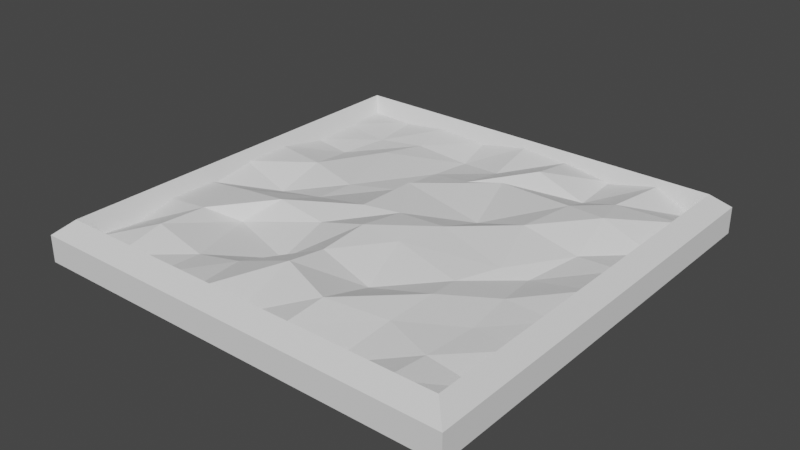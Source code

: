 # Source: DirtPit.blend  (saved by Blender 3.3.6; exported with 4.5.12 LTS)
import bpy
from mathutils import Matrix  # noqa: F401  (used for matrix-valued properties, if any)

bpy.ops.wm.read_factory_settings(use_empty=True)
scene = bpy.context.scene
scene.name = 'Scene'

# ---- collections
col_collection = bpy.data.collections.new('Collection'); scene.collection.children.link(col_collection)

# ---- world
world_world = bpy.data.worlds.new('World'); scene.world = world_world
world_world.use_nodes = True; world_world.node_tree.nodes.clear()
_N = world_world.node_tree.nodes; _L = world_world.node_tree.links
n0 = _N.new('ShaderNodeOutputWorld'); n0.name = 'World Output'; n0.location = (300, 300)
n1 = _N.new('ShaderNodeBackground'); n1.name = 'Background'; n1.location = (10, 300)
n1.inputs[0].default_value = (0.05088, 0.05088, 0.05088, 1.0)
_L.new(n1.outputs[0], n0.inputs[0])
n0.is_active_output = True
world_world.color = (0.05088, 0.05088, 0.05088)
world_world.use_sun_shadow = False
world_world.sun_shadow_jitter_overblur = 0.0

# ---- meshes
me_plane = bpy.data.meshes.new('Plane')
me_plane.from_pydata([(-1.0, -1.0, -0.03575), (1.0, -1.0, 0.005021), (-1.0, 1.0, -0.01969), (1.0, 1.0, -0.073), (-1.0, 0.75, -0.02525), (-1.0, 0.5, -0.03172), (-1.0, 0.25, 0.02038), (-1.0, 0.0, 0.01859), (-1.0, -0.25, -0.01185), (-1.0, -0.5, -0.009363), (-1.0, -0.75, -0.06729), (-0.75, -1.0, -0.02134), (-0.5, -1.0, -0.01999), (-0.25, -1.0, 0.008454), (0.0, -1.0, -0.01899), (0.25, -1.0, 0.04033), (0.5, -1.0, -0.03734), (0.75, -1.0, 0.01638), (1.0, -0.75, -0.0648), (1.0, -0.5, -0.01923), (1.0, -0.25, -0.01596), (1.0, 0.0, 0.01891), (1.0, 0.25, -0.004852), (1.0, 0.5, -0.03895), (1.0, 0.75, 0.0278), (0.75, 1.0, 0.04552), (0.5, 1.0, -0.01842), (0.25, 1.0, 0.02168), (0.0, 1.0, 0.04048), (-0.25, 1.0, -0.007401), (-0.5, 1.0, 0.006303), (-0.75, 1.0, -0.0268), (-0.75, -0.75, 0.04558), (-0.75, -0.5, 0.02819), (-0.75, -0.25, 0.02891), (-0.75, 0.0, -0.09822), (-0.75, 0.25, -0.01115), (-0.8071, 0.5175, -0.07264), (-0.75, 0.75, -0.05832), (-0.5, -0.75, -0.03729), (-0.6099, -0.3999, -0.05635), (-0.5, -0.25, 0.05931), (-0.5, 0.0, -0.04179), (-0.485, 0.2003, -0.04428), (-0.5817, 0.5773, -0.02025), (-0.5287, 0.8001, -0.04712), (-0.2752, -0.7259, 0.007156), (-0.25, -0.5, -0.08645), (-0.25, -0.25, 0.01333), (-0.1692, -0.05691, 0.06359), (-0.272, 0.2898, -0.03662), (-0.2744, 0.6042, -0.07503), (-0.2402, 0.8099, -0.07797), (0.001217, -0.6992, 0.1166), (0.0, -0.5, 0.07872), (0.0, -0.25, 0.1016), (0.0, 0.0, 0.05162), (-0.1628, 0.259, 0.06115), (0.0, 0.5, 0.01934), (0.0, 0.75, -0.03369), (0.2619, -0.7786, 0.07294), (0.25, -0.5, -0.0345), (0.1809, -0.2212, 0.06103), (0.25, 0.0, 0.06839), (0.25, 0.25, -0.0327), (0.1401, 0.6001, 0.02075), (0.25, 0.75, 0.0692), (0.5149, -0.6762, 0.005311), (0.5262, -0.4293, 0.01837), (0.5, -0.25, -0.01884), (0.5875, -0.0499, -0.01208), (0.5, 0.25, 0.05585), (0.5518, 0.5332, 0.06147), (0.5, 0.75, -0.04271), (0.75, -0.75, -0.01948), (0.7689, -0.4864, -0.02242), (0.75, -0.25, -0.006612), (0.7015, -0.004669, -0.05938), (0.7689, 0.2636, -0.02886), (0.75, 0.5, 0.0786), (0.6955, 0.7065, 0.04285)], [], [(80, 24, 3, 25), (4, 38, 31, 2), (38, 45, 30, 31), (45, 52, 29, 30), (52, 59, 28, 29), (59, 66, 27, 28), (66, 73, 26, 27), (73, 80, 25, 26), (0, 11, 32, 10), (10, 32, 33, 9), (9, 33, 34, 8), (8, 34, 35, 7), (7, 35, 36, 6), (6, 36, 37, 5), (5, 37, 38, 4), (11, 12, 39, 32), (32, 39, 40, 33), (33, 40, 41, 34), (34, 41, 42, 35), (35, 42, 43, 36), (36, 43, 44, 37), (37, 44, 45, 38), (12, 13, 46, 39), (39, 46, 47, 40), (40, 47, 48, 41), (41, 48, 49, 42), (42, 49, 50, 43), (43, 50, 51, 44), (44, 51, 52, 45), (13, 14, 53, 46), (46, 53, 54, 47), (47, 54, 55, 48), (48, 55, 56, 49), (49, 56, 57, 50), (50, 57, 58, 51), (51, 58, 59, 52), (14, 15, 60, 53), (53, 60, 61, 54), (54, 61, 62, 55), (55, 62, 63, 56), (56, 63, 64, 57), (57, 64, 65, 58), (58, 65, 66, 59), (15, 16, 67, 60), (60, 67, 68, 61), (61, 68, 69, 62), (62, 69, 70, 63), (63, 70, 71, 64), (64, 71, 72, 65), (65, 72, 73, 66), (16, 17, 74, 67), (67, 74, 75, 68), (68, 75, 76, 69), (69, 76, 77, 70), (70, 77, 78, 71), (71, 78, 79, 72), (72, 79, 80, 73), (17, 1, 18, 74), (74, 18, 19, 75), (75, 19, 20, 76), (76, 20, 21, 77), (77, 21, 22, 78), (78, 22, 23, 79), (79, 23, 24, 80)])
_uv = me_plane.uv_layers.new(name='UVMap')
_uv.uv.foreach_set('vector', [0.875, 0.875, 1.0, 0.875, 1.0, 1.0, 0.875, 1.0, 0.0, 0.875, 0.125, 0.875, 0.125, 1.0, 0.0, 1.0, 0.125, 0.875, 0.25, 0.875, 0.25, 1.0, 0.125, 1.0, 0.25, 0.875, 0.375, 0.875, 0.375, 1.0, 0.25, 1.0, 0.375, 0.875, 0.5, 0.875, 0.5, 1.0, 0.375, 1.0, 0.5, 0.875, 0.625, 0.875, 0.625, 1.0, 0.5, 1.0, 0.625, 0.875, 0.75, 0.875, 0.75, 1.0, 0.625, 1.0, 0.75, 0.875, 0.875, 0.875, 0.875, 1.0, 0.75, 1.0, 0.0, 0.0, 0.125, 0.0, 0.125, 0.125, 0.0, 0.125, 0.0, 0.125, 0.125, 0.125, 0.125, 0.25, 0.0, 0.25, 0.0, 0.25, 0.125, 0.25, 0.125, 0.375, 0.0, 0.375, 0.0, 0.375, 0.125, 0.375, 0.125, 0.5, 0.0, 0.5, 0.0, 0.5, 0.125, 0.5, 0.125, 0.625, 0.0, 0.625, 0.0, 0.625, 0.125, 0.625, 0.125, 0.75, 0.0, 0.75, 0.0, 0.75, 0.125, 0.75, 0.125, 0.875, 0.0, 0.875, 0.125, 0.0, 0.25, 0.0, 0.25, 0.125, 0.125, 0.125, 0.125, 0.125, 0.25, 0.125, 0.25, 0.25, 0.125, 0.25, 0.125, 0.25, 0.25, 0.25, 0.25, 0.375, 0.125, 0.375, 0.125, 0.375, 0.25, 0.375, 0.25, 0.5, 0.125, 0.5, 0.125, 0.5, 0.25, 0.5, 0.25, 0.625, 0.125, 0.625, 0.125, 0.625, 0.25, 0.625, 0.25, 0.75, 0.125, 0.75, 0.125, 0.75, 0.25, 0.75, 0.25, 0.875, 0.125, 0.875, 0.25, 0.0, 0.375, 0.0, 0.375, 0.125, 0.25, 0.125, 0.25, 0.125, 0.375, 0.125, 0.375, 0.25, 0.25, 0.25, 0.25, 0.25, 0.375, 0.25, 0.375, 0.375, 0.25, 0.375, 0.25, 0.375, 0.375, 0.375, 0.375, 0.5, 0.25, 0.5, 0.25, 0.5, 0.375, 0.5, 0.375, 0.625, 0.25, 0.625, 0.25, 0.625, 0.375, 0.625, 0.375, 0.75, 0.25, 0.75, 0.25, 0.75, 0.375, 0.75, 0.375, 0.875, 0.25, 0.875, 0.375, 0.0, 0.5, 0.0, 0.5, 0.125, 0.375, 0.125, 0.375, 0.125, 0.5, 0.125, 0.5, 0.25, 0.375, 0.25, 0.375, 0.25, 0.5, 0.25, 0.5, 0.375, 0.375, 0.375, 0.375, 0.375, 0.5, 0.375, 0.5, 0.5, 0.375, 0.5, 0.375, 0.5, 0.5, 0.5, 0.5, 0.625, 0.375, 0.625, 0.375, 0.625, 0.5, 0.625, 0.5, 0.75, 0.375, 0.75, 0.375, 0.75, 0.5, 0.75, 0.5, 0.875, 0.375, 0.875, 0.5, 0.0, 0.625, 0.0, 0.625, 0.125, 0.5, 0.125, 0.5, 0.125, 0.625, 0.125, 0.625, 0.25, 0.5, 0.25, 0.5, 0.25, 0.625, 0.25, 0.625, 0.375, 0.5, 0.375, 0.5, 0.375, 0.625, 0.375, 0.625, 0.5, 0.5, 0.5, 0.5, 0.5, 0.625, 0.5, 0.625, 0.625, 0.5, 0.625, 0.5, 0.625, 0.625, 0.625, 0.625, 0.75, 0.5, 0.75, 0.5, 0.75, 0.625, 0.75, 0.625, 0.875, 0.5, 0.875, 0.625, 0.0, 0.75, 0.0, 0.75, 0.125, 0.625, 0.125, 0.625, 0.125, 0.75, 0.125, 0.75, 0.25, 0.625, 0.25, 0.625, 0.25, 0.75, 0.25, 0.75, 0.375, 0.625, 0.375, 0.625, 0.375, 0.75, 0.375, 0.75, 0.5, 0.625, 0.5, 0.625, 0.5, 0.75, 0.5, 0.75, 0.625, 0.625, 0.625, 0.625, 0.625, 0.75, 0.625, 0.75, 0.75, 0.625, 0.75, 0.625, 0.75, 0.75, 0.75, 0.75, 0.875, 0.625, 0.875, 0.75, 0.0, 0.875, 0.0, 0.875, 0.125, 0.75, 0.125, 0.75, 0.125, 0.875, 0.125, 0.875, 0.25, 0.75, 0.25, 0.75, 0.25, 0.875, 0.25, 0.875, 0.375, 0.75, 0.375, 0.75, 0.375, 0.875, 0.375, 0.875, 0.5, 0.75, 0.5, 0.75, 0.5, 0.875, 0.5, 0.875, 0.625, 0.75, 0.625, 0.75, 0.625, 0.875, 0.625, 0.875, 0.75, 0.75, 0.75, 0.75, 0.75, 0.875, 0.75, 0.875, 0.875, 0.75, 0.875, 0.875, 0.0, 1.0, 0.0, 1.0, 0.125, 0.875, 0.125, 0.875, 0.125, 1.0, 0.125, 1.0, 0.25, 0.875, 0.25, 0.875, 0.25, 1.0, 0.25, 1.0, 0.375, 0.875, 0.375, 0.875, 0.375, 1.0, 0.375, 1.0, 0.5, 0.875, 0.5, 0.875, 0.5, 1.0, 0.5, 1.0, 0.625, 0.875, 0.625, 0.875, 0.625, 1.0, 0.625, 1.0, 0.75, 0.875, 0.75, 0.875, 0.75, 1.0, 0.75, 1.0, 0.875, 0.875, 0.875])
me_plane.update()
me_cube_001 = bpy.data.meshes.new('Cube.001')
me_cube_001.from_pydata([(-0.9233, -0.9233, -2.062), (-0.8593, -0.8593, 1.0), (-0.9233, 0.9233, -2.062), (-0.8593, 0.8593, 1.0), (0.9233, -0.9233, -2.062), (0.8593, -0.8593, 1.0), (0.9233, 0.9233, -2.062), (0.8593, 0.8593, 1.0), (-1.0, 1.0, -1.0), (-1.0, -1.0, -1.0), (-1.0, -1.0, 1.0), (-1.0, 1.0, 1.0), (1.0, 1.0, -1.0), (1.0, 1.0, 1.0), (1.0, -1.0, -1.0), (1.0, -1.0, 1.0)], [], [(9, 10, 11, 8), (8, 11, 13, 12), (12, 13, 15, 14), (14, 15, 10, 9), (4, 5, 7, 6), (2, 3, 1, 0), (2, 0, 9, 8), (1, 3, 11, 10), (6, 2, 8, 12), (3, 7, 13, 11), (4, 6, 12, 14), (7, 5, 15, 13), (0, 4, 14, 9), (5, 1, 10, 15), (0, 1, 5, 4), (6, 7, 3, 2)])
_uv = me_cube_001.uv_layers.new(name='UVMap')
_uv.uv.foreach_set('vector', [0.375, 0.0, 0.625, 0.0, 0.625, 0.25, 0.375, 0.25, 0.375, 0.25, 0.625, 0.25, 0.625, 0.5, 0.375, 0.5, 0.375, 0.5, 0.625, 0.5, 0.625, 0.75, 0.375, 0.75, 0.375, 0.75, 0.625, 0.75, 0.625, 1.0, 0.375, 1.0, 0.3574, 0.7324, 0.6426, 0.7324, 0.6426, 0.5176, 0.3574, 0.5176, 0.1426, 0.5176, 0.8574, 0.5176, 0.8574, 0.7324, 0.1426, 0.7324, 0.1426, 0.5176, 0.1426, 0.7324, 0.125, 0.75, 0.125, 0.5, 0.8574, 0.7324, 0.8574, 0.5176, 0.875, 0.5, 0.875, 0.75, 0.3574, 0.5176, 0.1426, 0.5176, 0.125, 0.5, 0.375, 0.5, 0.8574, 0.5176, 0.6426, 0.5176, 0.625, 0.5, 0.875, 0.5, 0.3574, 0.7324, 0.3574, 0.5176, 0.375, 0.5, 0.375, 0.75, 0.6426, 0.5176, 0.6426, 0.7324, 0.625, 0.75, 0.625, 0.5, 0.1426, 0.7324, 0.3574, 0.7324, 0.375, 0.75, 0.125, 0.75, 0.6426, 0.7324, 0.8574, 0.7324, 0.875, 0.75, 0.625, 0.75, 0.1426, 0.7324, 0.8574, 0.7324, 0.6426, 0.7324, 0.3574, 0.7324, 0.3574, 0.5176, 0.6426, 0.5176, 0.8574, 0.5176, 0.1426, 0.5176])
me_cube_001.update()

# ---- objects
ob_plane = bpy.data.objects.new('Plane', me_plane)
ob_cube = bpy.data.objects.new('Cube', me_cube_001)

# ---- transforms, parenting, visibility, modifiers, constraints
ob_plane.location = (0.0, 0.0, 0.2209)
ob_plane.scale = (3.323, 3.323, 2.678)
ob_cube.location = (0.0, 0.0, 0.0)
ob_cube.rotation_euler = (0.0, 3.142, 0.0)
ob_cube.scale = (3.621, 3.621, 0.224)

# ---- collection membership
col_collection.objects.link(ob_plane)
col_collection.objects.link(ob_cube)

# ---- scene / render settings (as saved in the file)
scene.frame_start = 1; scene.frame_end = 250; scene.frame_set(1)
scene.render.engine = 'BLENDER_EEVEE_NEXT'
scene.cycles.sampling_pattern = 'TABULATED_SOBOL'
scene.cycles.use_light_tree = False
scene.view_settings.view_transform = 'Filmic'
bpy.context.view_layer.update()

# ---- added for rendering (the .blend has no active camera and no usable light): camera, sun
cam_auto = bpy.data.cameras.new('AutoCamera')
cam_auto.lens = 50.0
cam_auto.sensor_width = 36.0
cam_auto.clip_end = 1000.0
ob_auto_camera = bpy.data.objects.new('AutoCamera', cam_auto)
scene.collection.objects.link(ob_auto_camera)
ob_auto_camera.location = (9.50119, -11.4014, 7.75547)
ob_auto_camera.rotation_euler = (1.09748, -7.21219e-08, 0.694738)
scene.camera = ob_auto_camera
light_auto_sun = bpy.data.lights.new('AutoSun', 'SUN')
light_auto_sun.energy = 3.0
light_auto_sun.angle = 0.0523599
ob_auto_sun = bpy.data.objects.new('AutoSun', light_auto_sun)
scene.collection.objects.link(ob_auto_sun)
ob_auto_sun.rotation_euler = (0.872665, 0.174533, 0.523599)
bpy.context.view_layer.update()
